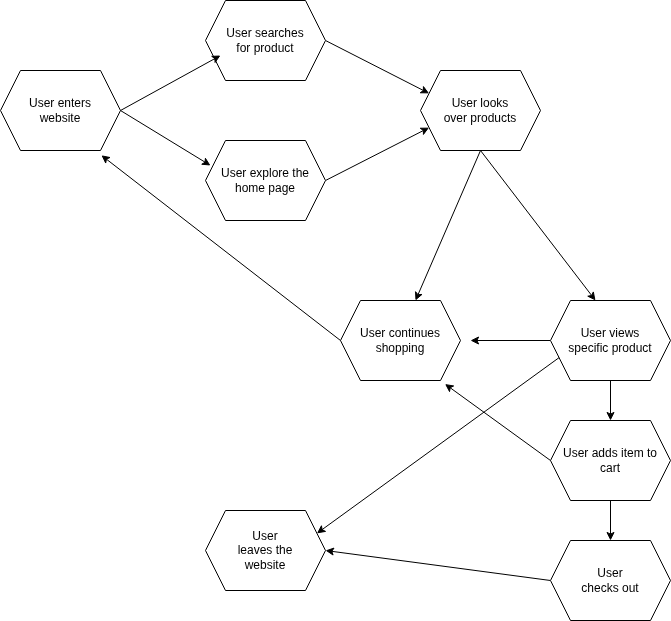

The diagram above was exported from draw.io. Its source (the exported page's mxGraphModel, read from the mxfile embedded in the PNG):
<mxGraphModel dx="1748" dy="923" grid="1" gridSize="10" guides="1" tooltips="1" connect="1" arrows="1" fold="1" page="1" pageScale="1" pageWidth="850" pageHeight="1100" math="0" shadow="0">
  <root>
    <mxCell id="0" />
    <mxCell id="1" parent="0" />
    <mxCell id="26" style="edgeStyle=none;html=1;exitX=1;exitY=0.5;exitDx=0;exitDy=0;entryX=0;entryY=0;entryDx=0;entryDy=0;" edge="1" parent="1" source="2" target="9">
      <mxGeometry relative="1" as="geometry" />
    </mxCell>
    <mxCell id="2" value="" style="shape=hexagon;perimeter=hexagonPerimeter2;whiteSpace=wrap;html=1;fixedSize=1;fontFamily=Helvetica;" vertex="1" parent="1">
      <mxGeometry x="100" y="130" width="120" height="80" as="geometry" />
    </mxCell>
    <mxCell id="4" value="User enters website" style="text;strokeColor=none;align=center;fillColor=none;html=1;verticalAlign=middle;whiteSpace=wrap;rounded=0;" vertex="1" parent="1">
      <mxGeometry x="120" y="155" width="80" height="30" as="geometry" />
    </mxCell>
    <mxCell id="27" style="edgeStyle=none;html=1;exitX=1;exitY=0.5;exitDx=0;exitDy=0;entryX=0;entryY=0.75;entryDx=0;entryDy=0;" edge="1" parent="1" source="5" target="10">
      <mxGeometry relative="1" as="geometry" />
    </mxCell>
    <mxCell id="5" value="" style="shape=hexagon;perimeter=hexagonPerimeter2;whiteSpace=wrap;html=1;fixedSize=1;" vertex="1" parent="1">
      <mxGeometry x="305" y="200" width="120" height="80" as="geometry" />
    </mxCell>
    <mxCell id="28" style="edgeStyle=none;html=1;exitX=1;exitY=0.5;exitDx=0;exitDy=0;entryX=0;entryY=0.25;entryDx=0;entryDy=0;" edge="1" parent="1" source="6" target="10">
      <mxGeometry relative="1" as="geometry">
        <mxPoint x="520" y="140" as="targetPoint" />
      </mxGeometry>
    </mxCell>
    <mxCell id="6" value="" style="shape=hexagon;perimeter=hexagonPerimeter2;whiteSpace=wrap;html=1;fixedSize=1;" vertex="1" parent="1">
      <mxGeometry x="305" y="60" width="120" height="80" as="geometry" />
    </mxCell>
    <mxCell id="8" value="User searches for product" style="text;strokeColor=none;align=center;fillColor=none;html=1;verticalAlign=middle;whiteSpace=wrap;rounded=0;" vertex="1" parent="1">
      <mxGeometry x="320" y="85" width="90" height="30" as="geometry" />
    </mxCell>
    <mxCell id="9" value="User explore the home page" style="text;strokeColor=none;align=center;fillColor=none;html=1;verticalAlign=middle;whiteSpace=wrap;rounded=0;" vertex="1" parent="1">
      <mxGeometry x="310" y="225" width="110" height="30" as="geometry" />
    </mxCell>
    <mxCell id="29" style="edgeStyle=none;html=1;exitX=0.5;exitY=1;exitDx=0;exitDy=0;entryX=0.625;entryY=0;entryDx=0;entryDy=0;" edge="1" parent="1" source="10" target="13">
      <mxGeometry relative="1" as="geometry" />
    </mxCell>
    <mxCell id="30" style="edgeStyle=none;html=1;exitX=0.5;exitY=1;exitDx=0;exitDy=0;entryX=0.375;entryY=0;entryDx=0;entryDy=0;" edge="1" parent="1" source="10" target="12">
      <mxGeometry relative="1" as="geometry" />
    </mxCell>
    <mxCell id="10" value="" style="shape=hexagon;perimeter=hexagonPerimeter2;whiteSpace=wrap;html=1;fixedSize=1;" vertex="1" parent="1">
      <mxGeometry x="520" y="130" width="120" height="80" as="geometry" />
    </mxCell>
    <mxCell id="11" value="User looks over products" style="text;strokeColor=none;align=center;fillColor=none;html=1;verticalAlign=middle;whiteSpace=wrap;rounded=0;" vertex="1" parent="1">
      <mxGeometry x="540" y="155" width="80" height="30" as="geometry" />
    </mxCell>
    <mxCell id="31" style="edgeStyle=none;html=1;exitX=0.5;exitY=1;exitDx=0;exitDy=0;entryX=0.5;entryY=0;entryDx=0;entryDy=0;" edge="1" parent="1" source="12" target="18">
      <mxGeometry relative="1" as="geometry" />
    </mxCell>
    <mxCell id="34" style="edgeStyle=none;html=1;exitX=0;exitY=0.5;exitDx=0;exitDy=0;" edge="1" parent="1" source="12">
      <mxGeometry relative="1" as="geometry">
        <mxPoint x="570" y="400" as="targetPoint" />
      </mxGeometry>
    </mxCell>
    <mxCell id="12" value="" style="shape=hexagon;perimeter=hexagonPerimeter2;whiteSpace=wrap;html=1;fixedSize=1;" vertex="1" parent="1">
      <mxGeometry x="650" y="360" width="120" height="80" as="geometry" />
    </mxCell>
    <mxCell id="13" value="" style="shape=hexagon;perimeter=hexagonPerimeter2;whiteSpace=wrap;html=1;fixedSize=1;" vertex="1" parent="1">
      <mxGeometry x="440" y="360" width="120" height="80" as="geometry" />
    </mxCell>
    <mxCell id="14" value="User views specific product" style="text;strokeColor=none;align=center;fillColor=none;html=1;verticalAlign=middle;whiteSpace=wrap;rounded=0;" vertex="1" parent="1">
      <mxGeometry x="665" y="385" width="90" height="30" as="geometry" />
    </mxCell>
    <mxCell id="15" value="User continues shopping" style="text;strokeColor=none;align=center;fillColor=none;html=1;verticalAlign=middle;whiteSpace=wrap;rounded=0;" vertex="1" parent="1">
      <mxGeometry x="455" y="385" width="90" height="30" as="geometry" />
    </mxCell>
    <mxCell id="16" value="" style="shape=hexagon;perimeter=hexagonPerimeter2;whiteSpace=wrap;html=1;fixedSize=1;" vertex="1" parent="1">
      <mxGeometry x="305" y="570" width="120" height="80" as="geometry" />
    </mxCell>
    <mxCell id="38" style="edgeStyle=none;html=1;exitX=0;exitY=0.5;exitDx=0;exitDy=0;entryX=1;entryY=0.5;entryDx=0;entryDy=0;" edge="1" parent="1" source="17" target="16">
      <mxGeometry relative="1" as="geometry" />
    </mxCell>
    <mxCell id="17" value="" style="shape=hexagon;perimeter=hexagonPerimeter2;whiteSpace=wrap;html=1;fixedSize=1;" vertex="1" parent="1">
      <mxGeometry x="650" y="600" width="120" height="80" as="geometry" />
    </mxCell>
    <mxCell id="32" style="edgeStyle=none;html=1;exitX=0.5;exitY=1;exitDx=0;exitDy=0;entryX=0.5;entryY=0;entryDx=0;entryDy=0;" edge="1" parent="1" source="18" target="17">
      <mxGeometry relative="1" as="geometry" />
    </mxCell>
    <mxCell id="18" value="" style="shape=hexagon;perimeter=hexagonPerimeter2;whiteSpace=wrap;html=1;fixedSize=1;" vertex="1" parent="1">
      <mxGeometry x="650" y="480" width="120" height="80" as="geometry" />
    </mxCell>
    <mxCell id="19" value="User adds item to cart" style="text;strokeColor=none;align=center;fillColor=none;html=1;verticalAlign=middle;whiteSpace=wrap;rounded=0;" vertex="1" parent="1">
      <mxGeometry x="655" y="505" width="110" height="30" as="geometry" />
    </mxCell>
    <mxCell id="20" value="User checks out" style="text;strokeColor=none;align=center;fillColor=none;html=1;verticalAlign=middle;whiteSpace=wrap;rounded=0;" vertex="1" parent="1">
      <mxGeometry x="680" y="625" width="60" height="30" as="geometry" />
    </mxCell>
    <mxCell id="21" value="User leaves the website" style="text;strokeColor=none;align=center;fillColor=none;html=1;verticalAlign=middle;whiteSpace=wrap;rounded=0;" vertex="1" parent="1">
      <mxGeometry x="335" y="595" width="60" height="30" as="geometry" />
    </mxCell>
    <mxCell id="24" value="" style="endArrow=classic;html=1;exitX=1;exitY=0.5;exitDx=0;exitDy=0;entryX=0;entryY=1;entryDx=0;entryDy=0;" edge="1" parent="1" source="2" target="8">
      <mxGeometry width="50" height="50" relative="1" as="geometry">
        <mxPoint x="590" y="420" as="sourcePoint" />
        <mxPoint x="270" y="160" as="targetPoint" />
      </mxGeometry>
    </mxCell>
    <mxCell id="36" style="edgeStyle=none;html=1;exitX=0;exitY=0.5;exitDx=0;exitDy=0;entryX=0.841;entryY=1.06;entryDx=0;entryDy=0;entryPerimeter=0;" edge="1" parent="1" source="13" target="2">
      <mxGeometry relative="1" as="geometry" />
    </mxCell>
    <mxCell id="37" style="edgeStyle=none;html=1;exitX=0;exitY=0.5;exitDx=0;exitDy=0;entryX=0.871;entryY=1.044;entryDx=0;entryDy=0;entryPerimeter=0;" edge="1" parent="1" source="18" target="13">
      <mxGeometry relative="1" as="geometry" />
    </mxCell>
    <mxCell id="39" value="" style="endArrow=classic;html=1;entryX=1;entryY=0.25;entryDx=0;entryDy=0;exitX=0;exitY=0.75;exitDx=0;exitDy=0;" edge="1" parent="1" source="12" target="16">
      <mxGeometry width="50" height="50" relative="1" as="geometry">
        <mxPoint x="510" y="550" as="sourcePoint" />
        <mxPoint x="560" y="500" as="targetPoint" />
      </mxGeometry>
    </mxCell>
  </root>
</mxGraphModel>